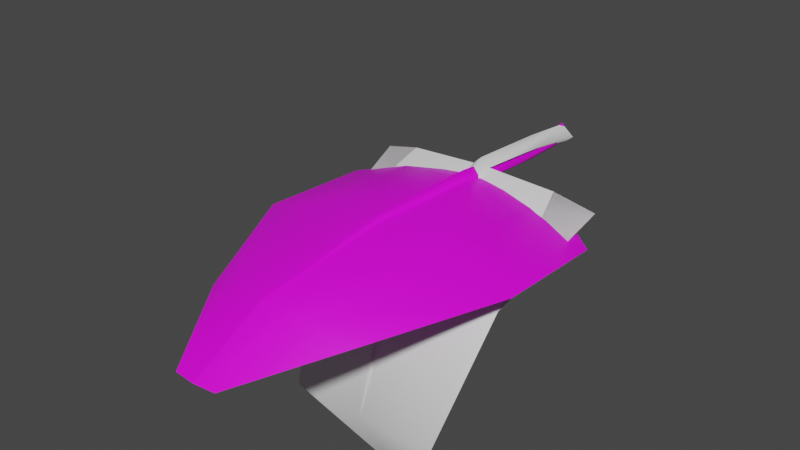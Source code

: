 # Source: FE_leaves_palm_01_15.rw5.blend  (saved by Blender 3.0.42; exported with 4.5.12 LTS)
import bpy
from mathutils import Matrix  # noqa: F401  (used for matrix-valued properties, if any)

bpy.ops.wm.read_factory_settings(use_empty=True)
scene = bpy.context.scene
scene.name = 'Scene'

# ---- collections
col_collection = bpy.data.collections.new('Collection'); scene.collection.children.link(col_collection)

# ---- images (referenced by path relative to the original .blend; pixels are not part of the script)
import os
ASSET_DIR = os.environ.get("B2B_ASSET_DIR", "")  # directory of the original .blend (textures are referenced by path, not embedded)
HERE = os.path.dirname(os.path.abspath(__file__))  # packed textures are extracted next to this script under _unpacked/

def load_image(name, relpath, width, height, colorspace="sRGB"):
    """Load a texture the original file referenced (path relative to the .blend, or extracted next to this script)."""
    p = next((c for c in (os.path.join(HERE, relpath), os.path.join(ASSET_DIR, relpath)) if relpath and os.path.exists(c)), "")
    if p:
        img = bpy.data.images.load(p, check_existing=True)
        img.name = name
    else:  # same state as the original file: an image datablock whose file is absent (Cycles renders it pink)
        img = bpy.data.images.new(name, width, height)
        img.source = "FILE"
        img.filepath = "//" + (relpath or name)
    img.colorspace_settings.name = colorspace
    return img
img_fe_leaves_palm_02__tintmask_rw4_dds = load_image('FE_leaves_palm_02__tintMask.rw4.dds', 'FE_leaves_palm_02__tintMask.rw4.dds', 1024, 1024, 'sRGB')

# ---- materials (node trees are filled in below, after node groups)
mat_material_002 = bpy.data.materials.new('Material.002')
mat_material_002.use_transparent_shadow = False
mat_material_001 = bpy.data.materials.new('Material.001')
mat_material_001.use_transparent_shadow = False

# ---- material node trees
mat_material_002.use_nodes = True; mat_material_002.node_tree.nodes.clear()
_N = mat_material_002.node_tree.nodes; _L = mat_material_002.node_tree.links
n0 = _N.new('ShaderNodeBsdfPrincipled'); n0.name = 'Principled BSDF'; n0.location = (10, 300)
n0.distribution = 'GGX'
n0.subsurface_method = 'RANDOM_WALK_SKIN'
n0.inputs[3].default_value = 1.45
n0.inputs[27].default_value = (0.0, 0.0, 0.0, 1.0)
n0.inputs[28].default_value = 1.0
n1 = _N.new('ShaderNodeOutputMaterial'); n1.name = 'Material Output'; n1.location = (300, 300)
n2 = _N.new('ShaderNodeTexImage'); n2.name = 'Image Texture'; n2.location = (-280, 275)
n2.image = img_fe_leaves_palm_02__tintmask_rw4_dds
_L.new(n0.outputs[0], n1.inputs[0])
_L.new(n2.outputs[0], n0.inputs[0])
n1.is_active_output = True
mat_material_001.use_nodes = True; mat_material_001.node_tree.nodes.clear()
_N = mat_material_001.node_tree.nodes; _L = mat_material_001.node_tree.links
n0 = _N.new('ShaderNodeBsdfPrincipled'); n0.name = 'Principled BSDF'; n0.location = (10, 300)
n0.distribution = 'GGX'
n0.subsurface_method = 'RANDOM_WALK_SKIN'
n0.inputs[3].default_value = 1.45
n0.inputs[27].default_value = (0.0, 0.0, 0.0, 1.0)
n0.inputs[28].default_value = 1.0
n1 = _N.new('ShaderNodeOutputMaterial'); n1.name = 'Material Output'; n1.location = (300, 300)
_L.new(n0.outputs[0], n1.inputs[0])
n1.is_active_output = True

# ---- world
world_world = bpy.data.worlds.new('World'); scene.world = world_world
world_world.use_nodes = True; world_world.node_tree.nodes.clear()
_N = world_world.node_tree.nodes; _L = world_world.node_tree.links
n0 = _N.new('ShaderNodeOutputWorld'); n0.name = 'World Output'; n0.location = (300, 300)
n1 = _N.new('ShaderNodeBackground'); n1.name = 'Background'; n1.location = (10, 300)
n1.inputs[0].default_value = (0.05088, 0.05088, 0.05088, 1.0)
_L.new(n1.outputs[0], n0.inputs[0])
n0.is_active_output = True
world_world.color = (0.05088, 0.05088, 0.05088)
world_world.use_sun_shadow = False
world_world.sun_shadow_jitter_overblur = 0.0

# ---- meshes
me_fe_starter3_sp1_gmdl_001 = bpy.data.meshes.new('FE_starter3_Sp1.gmdl.001')
me_fe_starter3_sp1_gmdl_001.from_pydata([(-0.4826, -0.5343, -0.1275), (-0.3458, -0.7394, 0.002309), (-0.6823, -0.7387, -0.1076), (-0.05097, -0.6187, 0.02709), (0.006491, -0.7399, 0.02144), (-0.00092, -0.6239, -0.02387), (0.0446, -0.6186, 0.02699), (0.4974, -0.534, -0.1263), (0.3613, -0.7392, 0.001639), (0.6973, -0.7355, -0.09949), (-0.3479, -1.361, 0.03311), (-0.6869, -1.336, -0.08075), (0.005909, -1.364, 0.0446), (0.3646, -1.361, 0.03229), (0.7031, -1.337, -0.07251), (-0.1952, -2.052, -0.0378), (-0.3883, -1.986, -0.1267), (0.004921, -2.064, -0.02184), (0.2108, -2.051, -0.03849), (0.4037, -1.991, -0.12), (-0.1048, -2.439, -0.2068), (0.004569, -2.449, -0.2076), (0.118, -2.439, -0.2074), (-0.1048, -2.439, -0.2068), (-0.1952, -2.059, -0.02732), (-0.3883, -1.986, -0.1267), (0.004569, -2.449, -0.2076), (0.004937, -2.075, -0.007338), (0.004569, -2.449, -0.2076), (0.118, -2.439, -0.2074), (0.2108, -2.059, -0.02845), (0.004937, -2.075, -0.007338), (0.4037, -1.991, -0.12), (-0.3479, -1.364, 0.04595), (-0.6869, -1.336, -0.08075), (-0.02037, -1.369, 0.06558), (0.004937, -2.075, -0.007338), (0.001236, -1.377, 0.09878), (-0.02037, -1.369, 0.06558), (0.02145, -1.369, 0.06552), (0.3646, -1.364, 0.04462), (0.02145, -1.369, 0.06552), (0.7031, -1.337, -0.07251), (-0.3458, -0.7397, 0.0153), (-0.6823, -0.7387, -0.1076), (-0.0323, -0.7406, 0.04642), (0.0007492, -0.7427, 0.0924), (-0.0323, -0.7406, 0.04642), (0.02882, -0.7406, 0.04636), (0.3613, -0.7395, 0.01412), (0.02882, -0.7406, 0.04636), (0.6973, -0.7355, -0.09949), (-0.4826, -0.5343, -0.1275), (-0.05097, -0.6187, 0.02709), (-0.0008343, -0.6132, 0.07788), (-0.05097, -0.6187, 0.02709), (0.0446, -0.6186, 0.02699), (0.4974, -0.534, -0.1263), (0.0446, -0.6186, 0.02699), (-0.001332, -0.5338, 0.06208), (-0.05819, -0.5338, 0.01634), (-0.001332, -0.5338, -0.03057), (0.05293, -0.5338, 0.01544), (-0.001332, -0.1513, 0.05949), (-0.05971, -0.1513, 0.004741), (-0.001332, -0.1513, -0.05121), (0.05063, -0.1513, 0.003817), (-0.001332, -0.1513, 0.05949), (-0.001332, -0.1513, -0.05121), (-0.001332, 0.1407, 0.05949), (-0.05971, 0.1405, 0.004192), (-0.001332, 0.1407, -0.05121), (0.05063, 0.1407, 0.004098), (-0.001332, 0.1407, 0.05949), (-0.001332, 0.1407, -0.05121)], [], [(0, 1, 2), (1, 0, 4), (0, 3, 4), (3, 5, 4), (5, 6, 4), (8, 4, 7), (6, 7, 4), (7, 9, 8), (10, 11, 1), (1, 11, 2), (4, 12, 1), (12, 10, 1), (8, 13, 4), (13, 12, 4), (9, 14, 8), (14, 13, 8), (10, 15, 11), (15, 16, 11), (17, 15, 12), (12, 15, 10), (18, 17, 13), (13, 17, 12), (19, 18, 14), (14, 18, 13), (16, 15, 20), (17, 21, 15), (15, 21, 20), (17, 18, 21), (18, 22, 21), (18, 19, 22), (23, 24, 25), (27, 24, 26), (23, 26, 24), (29, 30, 28), (28, 30, 31), (29, 32, 30), (33, 34, 24), (24, 34, 25), (27, 35, 24), (35, 33, 24), (36, 37, 38), (36, 39, 37), (30, 40, 31), (40, 41, 31), (40, 30, 42), (42, 30, 32), (33, 43, 34), (43, 44, 34), (35, 45, 33), (45, 43, 33), (46, 47, 37), (37, 47, 38), (39, 48, 37), (48, 46, 37), (49, 50, 40), (40, 50, 41), (51, 49, 42), (49, 40, 42), (44, 43, 52), (45, 53, 43), (43, 53, 52), (54, 55, 46), (47, 46, 55), (54, 46, 56), (46, 48, 56), (50, 49, 58), (49, 57, 58), (49, 51, 57), (60, 55, 59), (55, 54, 59), (60, 61, 3), (5, 3, 61), (54, 56, 59), (56, 62, 59), (5, 61, 6), (6, 61, 62), (64, 60, 63), (60, 59, 63), (64, 65, 60), (61, 60, 65), (66, 67, 62), (59, 62, 67), (66, 62, 68), (62, 61, 68), (63, 69, 64), (64, 69, 70), (71, 65, 70), (65, 64, 70), (72, 73, 66), (67, 66, 73), (66, 68, 72), (68, 74, 72)])
me_fe_starter3_sp1_gmdl_001.polygons.foreach_set('use_smooth', [True] * 92)
_uv = me_fe_starter3_sp1_gmdl_001.uv_layers.new(name='UVMap')
_uv.uv.foreach_set('vector', [0.5788, 0.1121, 0.6462, 0.1776, 0.5393, 0.1776, 0.6462, 0.1776, 0.5788, 0.1121, 0.7561, 0.1778, 0.5788, 0.1121, 0.7401, 0.1421, 0.7561, 0.1778, 0.7401, 0.1421, 0.757, 0.142, 0.7561, 0.1778, 0.757, 0.142, 0.7729, 0.142, 0.7561, 0.1778, 0.871, 0.1776, 0.7561, 0.1778, 0.9385, 0.1121, 0.7729, 0.142, 0.9385, 0.1121, 0.7561, 0.1778, 0.9385, 0.1121, 0.9779, 0.1776, 0.871, 0.1776, 0.6428, 0.3622, 0.5326, 0.3622, 0.6462, 0.1776, 0.6462, 0.1776, 0.5326, 0.3622, 0.5393, 0.1776, 0.7561, 0.1778, 0.756, 0.3622, 0.6462, 0.1776, 0.756, 0.3622, 0.6428, 0.3622, 0.6462, 0.1776, 0.871, 0.1776, 0.8745, 0.3622, 0.7561, 0.1778, 0.8745, 0.3622, 0.756, 0.3622, 0.7561, 0.1778, 0.9779, 0.1776, 0.9847, 0.3622, 0.871, 0.1776, 0.9847, 0.3622, 0.8745, 0.3622, 0.871, 0.1776, 0.6428, 0.3622, 0.6968, 0.5935, 0.5326, 0.3622, 0.6968, 0.5935, 0.638, 0.5935, 0.5326, 0.3622, 0.7577, 0.5934, 0.6968, 0.5935, 0.756, 0.3622, 0.756, 0.3622, 0.6968, 0.5935, 0.6428, 0.3622, 0.8205, 0.5935, 0.7577, 0.5934, 0.8745, 0.3622, 0.8745, 0.3622, 0.7577, 0.5934, 0.756, 0.3622, 0.8793, 0.5935, 0.8205, 0.5935, 0.9847, 0.3622, 0.9847, 0.3622, 0.8205, 0.5935, 0.8745, 0.3622, 0.638, 0.5935, 0.6968, 0.5935, 0.7362, 0.7231, 0.7577, 0.5934, 0.7582, 0.723, 0.6968, 0.5935, 0.6968, 0.5935, 0.7582, 0.723, 0.7362, 0.7231, 0.7577, 0.5934, 0.8205, 0.5935, 0.7582, 0.723, 0.8205, 0.5935, 0.7811, 0.7231, 0.7582, 0.723, 0.8205, 0.5935, 0.8793, 0.5935, 0.7811, 0.7231, 0.3411, 0.06986, 0.3891, 0.2279, 0.4608, 0.2279, 0.3149, 0.228, 0.3891, 0.2279, 0.3143, 0.06991, 0.3411, 0.06986, 0.3143, 0.06991, 0.3891, 0.2279, 0.2863, 0.06986, 0.2383, 0.2279, 0.3143, 0.06991, 0.3143, 0.06991, 0.2383, 0.2279, 0.3149, 0.228, 0.2863, 0.06986, 0.1666, 0.2279, 0.2383, 0.2279, 0.455, 0.5099, 0.5894, 0.5099, 0.3891, 0.2279, 0.3891, 0.2279, 0.5894, 0.5099, 0.4608, 0.2279, 0.3149, 0.228, 0.3263, 0.5099, 0.3891, 0.2279, 0.3263, 0.5099, 0.455, 0.5099, 0.3891, 0.2279, 0.3149, 0.228, 0.3169, 0.5099, 0.3263, 0.5099, 0.3149, 0.228, 0.3081, 0.5099, 0.3169, 0.5099, 0.2383, 0.2279, 0.1724, 0.5099, 0.3149, 0.228, 0.1724, 0.5099, 0.3081, 0.5099, 0.3149, 0.228, 0.1724, 0.5099, 0.2383, 0.2279, 0.03806, 0.5099, 0.03806, 0.5099, 0.2383, 0.2279, 0.1666, 0.2279, 0.455, 0.5099, 0.4508, 0.7351, 0.5894, 0.5099, 0.4508, 0.7351, 0.5812, 0.7351, 0.5894, 0.5099, 0.3263, 0.5099, 0.3309, 0.735, 0.455, 0.5099, 0.3309, 0.735, 0.4508, 0.7351, 0.455, 0.5099, 0.3168, 0.7348, 0.3309, 0.735, 0.3169, 0.5099, 0.3169, 0.5099, 0.3309, 0.735, 0.3263, 0.5099, 0.3081, 0.5099, 0.3048, 0.7351, 0.3169, 0.5099, 0.3048, 0.7351, 0.3168, 0.7348, 0.3169, 0.5099, 0.1766, 0.7351, 0.3048, 0.7351, 0.1724, 0.5099, 0.1724, 0.5099, 0.3048, 0.7351, 0.3081, 0.5099, 0.04627, 0.7351, 0.1766, 0.7351, 0.03806, 0.5099, 0.1766, 0.7351, 0.1724, 0.5099, 0.03806, 0.5099, 0.5812, 0.7351, 0.4508, 0.7351, 0.5331, 0.815, 0.3309, 0.735, 0.3363, 0.7863, 0.4508, 0.7351, 0.4508, 0.7351, 0.3363, 0.7863, 0.5331, 0.815, 0.3157, 0.7863, 0.3363, 0.7863, 0.3168, 0.7348, 0.3309, 0.735, 0.3168, 0.7348, 0.3363, 0.7863, 0.3157, 0.7863, 0.3168, 0.7348, 0.2964, 0.7863, 0.3168, 0.7348, 0.3048, 0.7351, 0.2964, 0.7863, 0.3048, 0.7351, 0.1766, 0.7351, 0.2964, 0.7863, 0.1766, 0.7351, 0.09439, 0.815, 0.2964, 0.7863, 0.1766, 0.7351, 0.04627, 0.7351, 0.09439, 0.815, 0.3365, 0.8042, 0.3363, 0.7863, 0.3161, 0.8043, 0.3363, 0.7863, 0.3157, 0.7863, 0.3161, 0.8043, 0.74, 0.1274, 0.7567, 0.1273, 0.7401, 0.1421, 0.757, 0.142, 0.7401, 0.1421, 0.7567, 0.1273, 0.3157, 0.7863, 0.2964, 0.7863, 0.3161, 0.8043, 0.2964, 0.7863, 0.2963, 0.8042, 0.3161, 0.8043, 0.757, 0.142, 0.7567, 0.1273, 0.7729, 0.142, 0.7729, 0.142, 0.7567, 0.1273, 0.7729, 0.1274, 0.3357, 0.8363, 0.3365, 0.8042, 0.3155, 0.8364, 0.3365, 0.8042, 0.3161, 0.8043, 0.3155, 0.8364, 0.7406, 0.1011, 0.7572, 0.101, 0.74, 0.1274, 0.7567, 0.1273, 0.74, 0.1274, 0.7572, 0.101, 0.2959, 0.8363, 0.3155, 0.8364, 0.2963, 0.8042, 0.3161, 0.8043, 0.2963, 0.8042, 0.3155, 0.8364, 0.7733, 0.101, 0.7729, 0.1274, 0.7572, 0.101, 0.7729, 0.1274, 0.7567, 0.1273, 0.7572, 0.101, 0.3155, 0.8364, 0.3168, 0.9197, 0.3357, 0.8363, 0.3357, 0.8363, 0.3168, 0.9197, 0.3354, 0.9194, 0.7562, 0.03865, 0.7572, 0.101, 0.7409, 0.03893, 0.7572, 0.101, 0.7406, 0.1011, 0.7409, 0.03893, 0.2961, 0.9197, 0.3168, 0.9197, 0.2959, 0.8363, 0.3155, 0.8364, 0.2959, 0.8363, 0.3168, 0.9197, 0.7733, 0.101, 0.7572, 0.101, 0.7731, 0.03869, 0.7572, 0.101, 0.7562, 0.03865, 0.7731, 0.03869])
me_fe_starter3_sp1_gmdl_001.materials.append(mat_material_002)
me_fe_starter3_sp1_gmdl_001.use_remesh_fix_poles = True
me_fe_starter3_sp1_gmdl_001.use_remesh_preserve_attributes = False
me_fe_starter3_sp1_gmdl_001.update()
me_0x0775929f_gmdl = bpy.data.meshes.new('0x0775929F.gmdl')
me_0x0775929f_gmdl.from_pydata([(-0.4018, -0.6091, 0.0509), (-0.4013, -1.235, -0.2477), (-0.5454, -1.212, -0.2694), (-0.5799, -0.6042, 0.009227), (-0.04963, -0.5982, 0.0633), (0.006089, -1.248, -0.2355), (4.162e-06, -0.5907, 0.01732), (0.04474, -0.5981, 0.06331), (0.4203, -0.6113, 0.05425), (0.4208, -1.238, -0.2444), (-0.401, -1.513, -0.9072), (0.004224, -1.497, -0.9086), (0.4211, -1.516, -0.9068), (0.001879, -1.159, -1.505), (0.001879, -1.159, -1.505), (0.00423, -1.519, -0.9073), (-0.401, -1.513, -0.9072), (0.001879, -1.159, -1.505), (0.4211, -1.516, -0.9068), (0.00423, -1.519, -0.9073), (-0.0345, -1.264, -0.2198), (-0.4013, -1.244, -0.2398), (0.00423, -1.519, -0.9073), (0.0003134, -1.292, -0.1954), (-0.0345, -1.264, -0.2198), (0.02928, -1.264, -0.2197), (0.4208, -1.246, -0.2369), (0.02928, -1.264, -0.2197), (0.5501, -1.22, -0.2618), (-0.04963, -0.5982, 0.0633), (-0.4018, -0.6091, 0.0509), (9.038e-06, -0.6054, 0.1093), (-0.04963, -0.5982, 0.0633), (0.04474, -0.5981, 0.06331), (0.4203, -0.6113, 0.05425), (0.04474, -0.5981, 0.06331), (0.6426, -0.6051, 0.008375), (-0.0005385, -0.1688, 0.08443), (-0.05713, -0.1629, 0.03733), (-0.0005383, -0.1688, -0.009822), (0.05429, -0.172, 0.03732), (-0.0737, 0.1272, -0.001625), (0.0001602, 0.1275, -0.05796), (0.0001602, 0.1275, -0.05796), (0.0692, 0.1274, -0.00164), (0.00016, 0.1275, 0.05465), (0.00016, 0.1275, 0.05465), (0.5501, -1.22, -0.2618), (0.6426, -0.6051, 0.008375), (-0.5454, -1.212, -0.2694), (-0.5799, -0.6042, 0.009227)], [], [(3, 0, 2), (0, 1, 2), (1, 0, 5), (4, 5, 0), (6, 5, 4), (7, 5, 6), (9, 5, 8), (8, 5, 7), (1, 10, 2), (11, 10, 5), (5, 10, 1), (12, 11, 9), (9, 11, 5), (11, 13, 10), (12, 13, 11), (14, 15, 16), (17, 18, 19), (15, 20, 16), (20, 21, 16), (22, 23, 24), (22, 25, 23), (19, 18, 27), (18, 26, 27), (28, 26, 18), (20, 29, 21), (29, 30, 21), (31, 32, 23), (23, 32, 24), (31, 23, 33), (25, 33, 23), (27, 26, 35), (26, 34, 35), (36, 34, 28), (34, 26, 28), (38, 32, 37), (32, 31, 37), (38, 39, 4), (6, 4, 39), (31, 33, 37), (33, 40, 37), (6, 39, 7), (7, 39, 40), (39, 38, 42), (38, 41, 42), (44, 40, 43), (40, 39, 43), (37, 45, 38), (45, 41, 38), (44, 46, 40), (40, 46, 37), (47, 12, 9), (48, 47, 8), (47, 9, 8), (16, 21, 49), (50, 49, 30), (21, 30, 49)])
me_0x0775929f_gmdl.polygons.foreach_set('use_smooth', [True] * 56)
_uv = me_0x0775929f_gmdl.uv_layers.new(name='UVMap')
_uv.uv.foreach_set('vector', [0.2534, 0.1433, 0.328, 0.1433, 0.2671, 0.4285, 0.328, 0.1433, 0.328, 0.4285, 0.2671, 0.4285, 0.328, 0.4285, 0.328, 0.1433, 0.4988, 0.4286, 0.4744, 0.1494, 0.4988, 0.4286, 0.328, 0.1433, 0.4964, 0.1493, 0.4988, 0.4286, 0.4744, 0.1494, 0.5193, 0.1493, 0.4988, 0.4286, 0.4964, 0.1493, 0.6724, 0.4285, 0.4988, 0.4286, 0.6724, 0.1493, 0.6724, 0.1493, 0.4988, 0.4286, 0.5193, 0.1493, 0.328, 0.4285, 0.328, 0.7078, 0.2671, 0.4285, 0.4978, 0.7078, 0.328, 0.7078, 0.4988, 0.4286, 0.4988, 0.4286, 0.328, 0.7078, 0.328, 0.4285, 0.6724, 0.7078, 0.4978, 0.7078, 0.6724, 0.4285, 0.6724, 0.4285, 0.4978, 0.7078, 0.4988, 0.4286, 0.4978, 0.7078, 0.4847, 0.997, 0.328, 0.7078, 0.6724, 0.7078, 0.4847, 0.997, 0.4978, 0.7078, 0.4847, 0.997, 0.4978, 0.7077, 0.328, 0.7078, 0.4847, 0.997, 0.6724, 0.7078, 0.4978, 0.7077, 0.4978, 0.7077, 0.4818, 0.4286, 0.328, 0.7078, 0.4818, 0.4286, 0.328, 0.4285, 0.328, 0.7078, 0.4978, 0.7077, 0.4964, 0.4287, 0.4818, 0.4286, 0.4978, 0.7077, 0.5085, 0.4285, 0.4964, 0.4287, 0.4978, 0.7077, 0.6724, 0.7078, 0.5085, 0.4285, 0.6724, 0.7078, 0.6724, 0.4285, 0.5085, 0.4285, 0.7266, 0.4285, 0.6724, 0.4285, 0.6724, 0.7078, 0.4818, 0.4286, 0.4744, 0.1494, 0.328, 0.4285, 0.4744, 0.1494, 0.328, 0.1433, 0.328, 0.4285, 0.4964, 0.1493, 0.4744, 0.1494, 0.4964, 0.4287, 0.4964, 0.4287, 0.4744, 0.1494, 0.4818, 0.4286, 0.4964, 0.1493, 0.4964, 0.4287, 0.5193, 0.1493, 0.5085, 0.4285, 0.5193, 0.1493, 0.4964, 0.4287, 0.5085, 0.4285, 0.6724, 0.4285, 0.5193, 0.1493, 0.6724, 0.4285, 0.6724, 0.1493, 0.5193, 0.1493, 0.7655, 0.1493, 0.6724, 0.1493, 0.7266, 0.4285, 0.6724, 0.1493, 0.6724, 0.4285, 0.7266, 0.4285, 0.4712, 0.1065, 0.4744, 0.1494, 0.4961, 0.1064, 0.4744, 0.1494, 0.4964, 0.1493, 0.4961, 0.1064, 0.4712, 0.1065, 0.4961, 0.1064, 0.4744, 0.1494, 0.4964, 0.1493, 0.4744, 0.1494, 0.4961, 0.1064, 0.4964, 0.1493, 0.5193, 0.1493, 0.4961, 0.1064, 0.5193, 0.1493, 0.5191, 0.1064, 0.4961, 0.1064, 0.4964, 0.1493, 0.4961, 0.1064, 0.5193, 0.1493, 0.5193, 0.1493, 0.4961, 0.1064, 0.5191, 0.1064, 0.4961, 0.1064, 0.4712, 0.1065, 0.4963, 0.01492, 0.4712, 0.1065, 0.4704, 0.01505, 0.4963, 0.01492, 0.5179, 0.01498, 0.5191, 0.1064, 0.4963, 0.01492, 0.5191, 0.1064, 0.4961, 0.1064, 0.4963, 0.01492, 0.4961, 0.1064, 0.4963, 0.01492, 0.4712, 0.1065, 0.4963, 0.01492, 0.4704, 0.01505, 0.4712, 0.1065, 0.5179, 0.01498, 0.4963, 0.01492, 0.5191, 0.1064, 0.5191, 0.1064, 0.4963, 0.01492, 0.4961, 0.1064, 0.7256, 0.4285, 0.6724, 0.7078, 0.6724, 0.4285, 0.7655, 0.1493, 0.7256, 0.4285, 0.6724, 0.1493, 0.7256, 0.4285, 0.6724, 0.4285, 0.6724, 0.1493, 0.328, 0.7078, 0.328, 0.4285, 0.2677, 0.4285, 0.2534, 0.1433, 0.2677, 0.4285, 0.328, 0.1433, 0.328, 0.4285, 0.328, 0.1433, 0.2677, 0.4285])
me_0x0775929f_gmdl.materials.append(mat_material_001)
me_0x0775929f_gmdl.use_remesh_fix_poles = True
me_0x0775929f_gmdl.use_remesh_preserve_attributes = False
me_0x0775929f_gmdl.update()
arm_armature_001 = bpy.data.armatures.new('Armature.001')  # bones are not reproduced

# ---- objects
ob_fe_starter3_sp1_gmdl_001 = bpy.data.objects.new('FE_starter3_Sp1.gmdl.001', me_fe_starter3_sp1_gmdl_001)
ob_0x0775929f_0_860707_l_b0 = bpy.data.objects.new('0x0775929F 0,860707 L_b0', me_0x0775929f_gmdl)
ob_armature_002 = bpy.data.objects.new('Armature.002', arm_armature_001)

# ---- transforms, parenting, visibility, modifiers, constraints
ob_fe_starter3_sp1_gmdl_001.location = (0.0, -0.01248, 0.0)
_m = ob_fe_starter3_sp1_gmdl_001.modifiers.new('Armature', 'ARMATURE')
ob_0x0775929f_0_860707_l_b0.parent = ob_armature_002
ob_0x0775929f_0_860707_l_b0.location = (0.0, 0.0, 0.0)
_vg = ob_0x0775929f_0_860707_l_b0.vertex_groups.new(name='Bone')
for _i, _w in zip([0, 1, 2, 3, 4, 5, 6, 7, 8, 9, 10, 11, 12, 13, 14, 15, 16, 17, 18, 19, 20, 21, 22, 23, 24, 25, 26, 27, 28, 29, 30, 31, 32, 33, 34, 35, 36, 37, 38, 39, 40, 41, 42, 43, 44, 45, 46, 47, 48, 49, 50], [1.378e-06, 0.0, 0.0, 0.0003615, 0.0, 0.0, 0.0, 0.0, 7.112e-05, 0.0, 0.0, 0.0, 0.0, 1.55e-06, 0.0, 0.0, 0.0, 0.0, 0.0, 0.0, 0.0, 0.0, 0.0, 0.0, 0.0, 0.0, 0.0, 0.0, 0.0, 0.0, 0.0, 0.0, 0.0, 0.0, 0.0, 0.0, 0.0, 1.0, 1.0, 1.0, 1.0, 1.0, 1.0, 1.0, 1.0, 1.0, 1.0, 0.0, 0.0002016, 1.186e-06, 0.0]): _vg.add([_i], _w, 'REPLACE')
_vg = ob_0x0775929f_0_860707_l_b0.vertex_groups.new(name='Bone.001')
for _i, _w in zip([0, 1, 2, 3, 4, 6, 7, 8, 9, 21, 26, 28, 29, 30, 31, 32, 33, 34, 35, 36, 47, 48, 49, 50], [0.925, 0.0, 0.0, 0.8796, 1.0, 1.0, 1.0, 0.9249, 0.0, 0.0, 0.0, 0.0, 1.0, 0.925, 1.0, 1.0, 1.0, 0.925, 1.0, 0.88, 0.0, 0.8798, 0.0, 0.88]): _vg.add([_i], _w, 'REPLACE')
_vg = ob_0x0775929f_0_860707_l_b0.vertex_groups.new(name='Bone.002')
for _i, _w in zip([0, 1, 2, 3, 5, 8, 9, 10, 11, 12, 16, 18, 20, 21, 23, 24, 25, 26, 27, 28, 30, 34, 36, 47, 48, 49, 50], [0.075, 1.0, 0.995, 0.12, 1.0, 0.075, 1.0, 0.07, 4.462e-05, 0.07, 0.07, 0.07, 1.0, 1.0, 1.0, 1.0, 1.0, 1.0, 1.0, 0.995, 0.075, 0.075, 0.12, 0.995, 0.12, 0.995, 0.12]): _vg.add([_i], _w, 'REPLACE')
_vg = ob_0x0775929f_0_860707_l_b0.vertex_groups.new(name='Bone.003')
for _i, _w in zip([0, 1, 2, 3, 8, 9, 10, 11, 12, 15, 16, 18, 19, 21, 22, 26, 28, 47, 48, 49], [0.0, 0.0, 0.004997, 0.0, 0.0, 0.0, 0.93, 1.0, 0.93, 1.0, 0.93, 0.93, 1.0, 0.0, 1.0, 0.0, 0.005, 0.005, 0.0, 0.005]): _vg.add([_i], _w, 'REPLACE')
_vg = ob_0x0775929f_0_860707_l_b0.vertex_groups.new(name='Bone.004')
for _i, _w in zip([13, 14, 17], [1.0, 1.0, 1.0]): _vg.add([_i], _w, 'REPLACE')
_m = ob_0x0775929f_0_860707_l_b0.modifiers.new('Armature.002', 'ARMATURE')
_m.object = ob_armature_002
ob_armature_002.location = (0.0, 0.0, 0.0)

# ---- collection membership
col_collection.objects.link(ob_fe_starter3_sp1_gmdl_001)
col_collection.objects.link(ob_0x0775929f_0_860707_l_b0)
col_collection.objects.link(ob_armature_002)

# ---- scene / render settings (as saved in the file)
scene.frame_start = 1; scene.frame_end = 250; scene.frame_set(15)
scene.render.engine = 'BLENDER_EEVEE_NEXT'
scene.cycles.sampling_pattern = 'TABULATED_SOBOL'
scene.cycles.use_light_tree = False
scene.view_settings.view_transform = 'Filmic'
bpy.context.view_layer.update()

# ---- added for rendering (the .blend has no active camera and no usable light): camera, sun
cam_auto = bpy.data.cameras.new('AutoCamera')
cam_auto.lens = 50.0
cam_auto.sensor_width = 36.0
cam_auto.clip_end = 1000.0
ob_auto_camera = bpy.data.objects.new('AutoCamera', cam_auto)
scene.collection.objects.link(ob_auto_camera)
ob_auto_camera.location = (2.85392, -4.6446, 2.26519)
ob_auto_camera.rotation_euler = (1.09748, -7.21219e-08, 0.694738)
scene.camera = ob_auto_camera
light_auto_sun = bpy.data.lights.new('AutoSun', 'SUN')
light_auto_sun.energy = 3.0
light_auto_sun.angle = 0.0523599
ob_auto_sun = bpy.data.objects.new('AutoSun', light_auto_sun)
scene.collection.objects.link(ob_auto_sun)
ob_auto_sun.rotation_euler = (0.872665, 0.174533, 0.523599)
bpy.context.view_layer.update()
